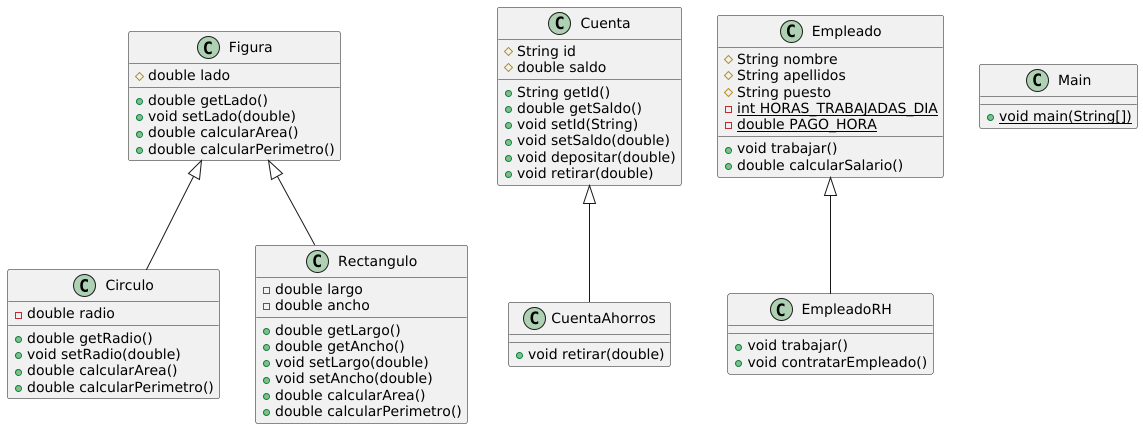

The diagram above was rendered by PlantUML. Its source (embedded in the PNG):
@startuml
class Circulo {
- double radio
+ double getRadio()
+ void setRadio(double)
+ double calcularArea()
+ double calcularPerimetro()
}


class Figura {
# double lado
+ double getLado()
+ void setLado(double)
+ double calcularArea()
+ double calcularPerimetro()
}


class Rectangulo {
- double largo
- double ancho
+ double getLargo()
+ double getAncho()
+ void setLargo(double)
+ void setAncho(double)
+ double calcularArea()
+ double calcularPerimetro()
}


class Cuenta {
# String id
# double saldo
+ String getId()
+ double getSaldo()
+ void setId(String)
+ void setSaldo(double)
+ void depositar(double)
+ void retirar(double)
}


class EmpleadoRH {
+ void trabajar()
+ void contratarEmpleado()
}

class CuentaAhorros {
+ void retirar(double)
}

class Main {
+ {static} void main(String[])
}

class Empleado {
# String nombre
# String apellidos
# String puesto
- {static} int HORAS_TRABAJADAS_DIA
- {static} double PAGO_HORA
+ void trabajar()
+ double calcularSalario()
}




Figura <|-- Circulo
Figura <|-- Rectangulo
Empleado <|-- EmpleadoRH
Cuenta <|-- CuentaAhorros
@enduml